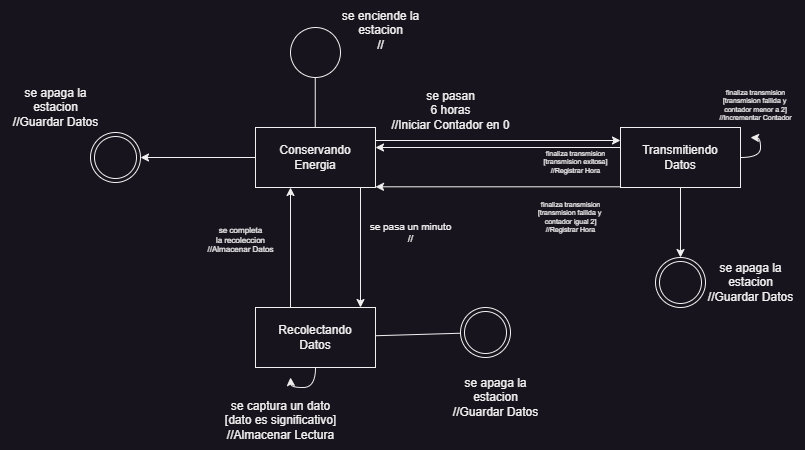

The diagram above was exported from draw.io. Its source (the exported page's mxGraphModel, read from the mxfile embedded in the PNG):
<mxGraphModel dx="880" dy="532" grid="1" gridSize="10" guides="1" tooltips="1" connect="1" arrows="1" fold="1" page="1" pageScale="1" pageWidth="827" pageHeight="1169" math="0" shadow="0">
  <root>
    <mxCell id="0" />
    <mxCell id="1" parent="0" />
    <mxCell id="ZLsFF8J6bFk4X7R3eDmL-1" value="" style="ellipse;whiteSpace=wrap;html=1;aspect=fixed;" parent="1" vertex="1">
      <mxGeometry x="310" y="50" width="50" height="50" as="geometry" />
    </mxCell>
    <mxCell id="ZLsFF8J6bFk4X7R3eDmL-2" value="" style="endArrow=none;html=1;rounded=0;" parent="1" edge="1">
      <mxGeometry width="50" height="50" relative="1" as="geometry">
        <mxPoint x="334.76" y="150" as="sourcePoint" />
        <mxPoint x="334.76" y="100" as="targetPoint" />
      </mxGeometry>
    </mxCell>
    <mxCell id="ZLsFF8J6bFk4X7R3eDmL-6" value="" style="edgeStyle=orthogonalEdgeStyle;rounded=0;orthogonalLoop=1;jettySize=auto;html=1;" parent="1" edge="1">
      <mxGeometry relative="1" as="geometry">
        <mxPoint x="380" y="210" as="sourcePoint" />
        <mxPoint x="380" y="330" as="targetPoint" />
      </mxGeometry>
    </mxCell>
    <mxCell id="ZLsFF8J6bFk4X7R3eDmL-11" value="" style="edgeStyle=orthogonalEdgeStyle;rounded=0;orthogonalLoop=1;jettySize=auto;html=1;" parent="1" edge="1">
      <mxGeometry relative="1" as="geometry">
        <mxPoint x="395" y="163" as="sourcePoint" />
        <mxPoint x="640" y="163" as="targetPoint" />
      </mxGeometry>
    </mxCell>
    <mxCell id="ZLsFF8J6bFk4X7R3eDmL-28" style="edgeStyle=orthogonalEdgeStyle;rounded=0;orthogonalLoop=1;jettySize=auto;html=1;" parent="1" source="ZLsFF8J6bFk4X7R3eDmL-3" target="ZLsFF8J6bFk4X7R3eDmL-27" edge="1">
      <mxGeometry relative="1" as="geometry" />
    </mxCell>
    <mxCell id="ZLsFF8J6bFk4X7R3eDmL-3" value="Conservando&lt;div&gt;Energia&lt;/div&gt;" style="rounded=0;whiteSpace=wrap;html=1;" parent="1" vertex="1">
      <mxGeometry x="275" y="150" width="120" height="60" as="geometry" />
    </mxCell>
    <mxCell id="ZLsFF8J6bFk4X7R3eDmL-4" value="se enciende la&lt;div&gt;estacion&lt;/div&gt;&lt;div&gt;//&lt;/div&gt;" style="text;html=1;align=center;verticalAlign=middle;resizable=0;points=[];autosize=1;strokeColor=none;fillColor=none;" parent="1" vertex="1">
      <mxGeometry x="350" y="23" width="100" height="60" as="geometry" />
    </mxCell>
    <mxCell id="ZLsFF8J6bFk4X7R3eDmL-8" style="edgeStyle=orthogonalEdgeStyle;rounded=0;orthogonalLoop=1;jettySize=auto;html=1;" parent="1" edge="1">
      <mxGeometry relative="1" as="geometry">
        <mxPoint x="310" y="330" as="sourcePoint" />
        <mxPoint x="310" y="210" as="targetPoint" />
      </mxGeometry>
    </mxCell>
    <mxCell id="ZLsFF8J6bFk4X7R3eDmL-30" style="edgeStyle=orthogonalEdgeStyle;rounded=0;orthogonalLoop=1;jettySize=auto;html=1;curved=1;" parent="1" source="ZLsFF8J6bFk4X7R3eDmL-5" edge="1">
      <mxGeometry relative="1" as="geometry">
        <mxPoint x="310" y="400" as="targetPoint" />
      </mxGeometry>
    </mxCell>
    <mxCell id="ZLsFF8J6bFk4X7R3eDmL-5" value="Recolectando&lt;div&gt;Datos&lt;/div&gt;" style="whiteSpace=wrap;html=1;rounded=0;" parent="1" vertex="1">
      <mxGeometry x="275" y="330" width="120" height="60" as="geometry" />
    </mxCell>
    <mxCell id="ZLsFF8J6bFk4X7R3eDmL-7" value="&lt;h5&gt;&lt;span style=&quot;font-weight: normal;&quot;&gt;se pasa un minuto&lt;br&gt;//&lt;/span&gt;&lt;/h5&gt;" style="text;html=1;align=center;verticalAlign=middle;resizable=0;points=[];autosize=1;strokeColor=none;fillColor=none;" parent="1" vertex="1">
      <mxGeometry x="380" y="220" width="100" height="70" as="geometry" />
    </mxCell>
    <mxCell id="ZLsFF8J6bFk4X7R3eDmL-9" value="&lt;h6&gt;&lt;span style=&quot;font-weight: normal;&quot;&gt;se completa&lt;br&gt;la recoleccion&lt;br&gt;//Almacenar Datos&lt;/span&gt;&lt;/h6&gt;" style="text;html=1;align=center;verticalAlign=middle;resizable=0;points=[];autosize=1;strokeColor=none;fillColor=none;" parent="1" vertex="1">
      <mxGeometry x="215" y="223" width="90" height="80" as="geometry" />
    </mxCell>
    <mxCell id="ZLsFF8J6bFk4X7R3eDmL-13" style="edgeStyle=orthogonalEdgeStyle;rounded=0;orthogonalLoop=1;jettySize=auto;html=1;" parent="1" edge="1">
      <mxGeometry relative="1" as="geometry">
        <mxPoint x="640" y="170" as="sourcePoint" />
        <mxPoint x="394.9999999999999" y="170" as="targetPoint" />
      </mxGeometry>
    </mxCell>
    <mxCell id="ZLsFF8J6bFk4X7R3eDmL-15" style="edgeStyle=orthogonalEdgeStyle;rounded=0;orthogonalLoop=1;jettySize=auto;html=1;" parent="1" edge="1">
      <mxGeometry relative="1" as="geometry">
        <mxPoint x="640" y="209.31" as="sourcePoint" />
        <mxPoint x="394.9999999999999" y="209.31" as="targetPoint" />
      </mxGeometry>
    </mxCell>
    <mxCell id="ZLsFF8J6bFk4X7R3eDmL-16" style="edgeStyle=orthogonalEdgeStyle;rounded=0;orthogonalLoop=1;jettySize=auto;html=1;curved=1;" parent="1" source="ZLsFF8J6bFk4X7R3eDmL-10" edge="1">
      <mxGeometry relative="1" as="geometry">
        <mxPoint x="770" y="160" as="targetPoint" />
      </mxGeometry>
    </mxCell>
    <mxCell id="ZLsFF8J6bFk4X7R3eDmL-22" style="edgeStyle=orthogonalEdgeStyle;rounded=0;orthogonalLoop=1;jettySize=auto;html=1;" parent="1" source="ZLsFF8J6bFk4X7R3eDmL-10" target="ZLsFF8J6bFk4X7R3eDmL-20" edge="1">
      <mxGeometry relative="1" as="geometry" />
    </mxCell>
    <mxCell id="ZLsFF8J6bFk4X7R3eDmL-10" value="Transmitiendo&lt;div&gt;Datos&lt;/div&gt;" style="whiteSpace=wrap;html=1;rounded=0;" parent="1" vertex="1">
      <mxGeometry x="640" y="150" width="120" height="60" as="geometry" />
    </mxCell>
    <mxCell id="ZLsFF8J6bFk4X7R3eDmL-12" value="se pasan&lt;div&gt;6 horas&lt;/div&gt;&lt;div&gt;//Iniciar Contador en 0&lt;/div&gt;" style="text;html=1;align=center;verticalAlign=middle;resizable=0;points=[];autosize=1;strokeColor=none;fillColor=none;" parent="1" vertex="1">
      <mxGeometry x="400" y="103" width="140" height="60" as="geometry" />
    </mxCell>
    <mxCell id="ZLsFF8J6bFk4X7R3eDmL-14" value="&lt;h6 style=&quot;font-size: 7px;&quot;&gt;&lt;span style=&quot;font-weight: normal;&quot;&gt;finaliza transmision&lt;br&gt;[transmision exitosa]&lt;br&gt;//Registrar Hora&lt;/span&gt;&lt;/h6&gt;" style="text;html=1;align=center;verticalAlign=middle;resizable=0;points=[];autosize=1;strokeColor=none;fillColor=none;" parent="1" vertex="1">
      <mxGeometry x="550" y="150" width="90" height="70" as="geometry" />
    </mxCell>
    <mxCell id="ZLsFF8J6bFk4X7R3eDmL-17" value="&lt;h1 style=&quot;font-size: 7px;&quot;&gt;&lt;span style=&quot;font-weight: normal;&quot;&gt;finaliza transmision&lt;br&gt;[transmision fallida y&amp;nbsp;&lt;br&gt;contador menor a 2]&lt;br&gt;//Incrementar Contador&lt;/span&gt;&lt;/h1&gt;" style="text;html=1;align=center;verticalAlign=middle;resizable=0;points=[];autosize=1;strokeColor=none;fillColor=none;" parent="1" vertex="1">
      <mxGeometry x="725" y="98" width="100" height="60" as="geometry" />
    </mxCell>
    <mxCell id="ZLsFF8J6bFk4X7R3eDmL-19" value="&lt;h1 style=&quot;font-size: 7px;&quot;&gt;&lt;span style=&quot;font-weight: normal;&quot;&gt;finaliza transmision&lt;br&gt;[transmision fallida y&amp;nbsp;&lt;br&gt;contador igual 2]&lt;br&gt;//Registrar Hora&lt;/span&gt;&lt;/h1&gt;" style="text;html=1;align=center;verticalAlign=middle;resizable=0;points=[];autosize=1;strokeColor=none;fillColor=none;" parent="1" vertex="1">
      <mxGeometry x="545" y="210" width="90" height="60" as="geometry" />
    </mxCell>
    <mxCell id="ZLsFF8J6bFk4X7R3eDmL-20" value="" style="ellipse;shape=doubleEllipse;whiteSpace=wrap;html=1;aspect=fixed;" parent="1" vertex="1">
      <mxGeometry x="675" y="280" width="50" height="50" as="geometry" />
    </mxCell>
    <mxCell id="ZLsFF8J6bFk4X7R3eDmL-23" value="se apaga la&lt;div&gt;estacion&lt;/div&gt;&lt;div&gt;//Guardar Datos&lt;/div&gt;" style="text;html=1;align=center;verticalAlign=middle;resizable=0;points=[];autosize=1;strokeColor=none;fillColor=none;" parent="1" vertex="1">
      <mxGeometry x="715" y="275" width="110" height="60" as="geometry" />
    </mxCell>
    <mxCell id="ZLsFF8J6bFk4X7R3eDmL-24" value="" style="ellipse;shape=doubleEllipse;whiteSpace=wrap;html=1;aspect=fixed;" parent="1" vertex="1">
      <mxGeometry x="480" y="330" width="50" height="50" as="geometry" />
    </mxCell>
    <mxCell id="ZLsFF8J6bFk4X7R3eDmL-25" value="" style="endArrow=none;html=1;rounded=0;" parent="1" source="ZLsFF8J6bFk4X7R3eDmL-5" target="ZLsFF8J6bFk4X7R3eDmL-24" edge="1">
      <mxGeometry width="50" height="50" relative="1" as="geometry">
        <mxPoint x="484.86" y="430" as="sourcePoint" />
        <mxPoint x="484.86" y="380" as="targetPoint" />
      </mxGeometry>
    </mxCell>
    <mxCell id="ZLsFF8J6bFk4X7R3eDmL-26" value="se apaga la&lt;div&gt;estacion&lt;/div&gt;&lt;div&gt;//Guardar Datos&lt;/div&gt;" style="text;html=1;align=center;verticalAlign=middle;resizable=0;points=[];autosize=1;strokeColor=none;fillColor=none;" parent="1" vertex="1">
      <mxGeometry x="460" y="390" width="110" height="60" as="geometry" />
    </mxCell>
    <mxCell id="ZLsFF8J6bFk4X7R3eDmL-27" value="" style="ellipse;shape=doubleEllipse;whiteSpace=wrap;html=1;aspect=fixed;" parent="1" vertex="1">
      <mxGeometry x="110" y="155" width="50" height="50" as="geometry" />
    </mxCell>
    <mxCell id="ZLsFF8J6bFk4X7R3eDmL-29" value="se apaga la&lt;div&gt;estacion&lt;/div&gt;&lt;div&gt;//Guardar Datos&lt;/div&gt;" style="text;html=1;align=center;verticalAlign=middle;resizable=0;points=[];autosize=1;strokeColor=none;fillColor=none;" parent="1" vertex="1">
      <mxGeometry x="20" y="100" width="110" height="60" as="geometry" />
    </mxCell>
    <mxCell id="ZLsFF8J6bFk4X7R3eDmL-31" value="se captura un dato&lt;div&gt;[dato es significativo]&lt;/div&gt;&lt;div&gt;//Almacenar Lectura&lt;/div&gt;" style="text;html=1;align=center;verticalAlign=middle;resizable=0;points=[];autosize=1;strokeColor=none;fillColor=none;" parent="1" vertex="1">
      <mxGeometry x="235" y="413" width="130" height="60" as="geometry" />
    </mxCell>
  </root>
</mxGraphModel>